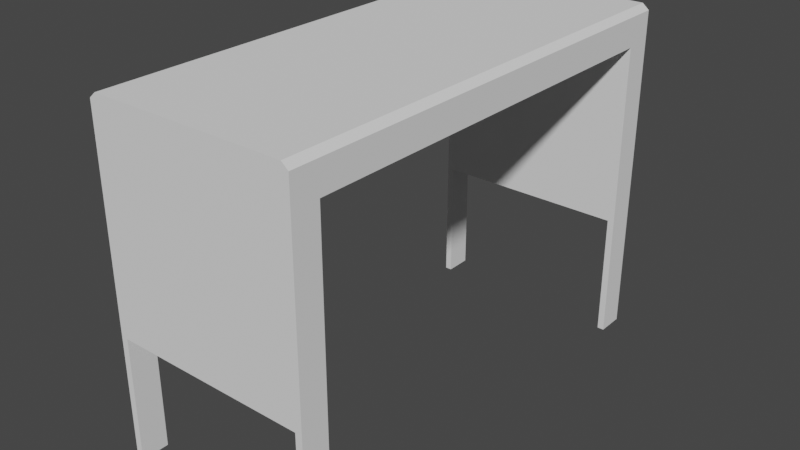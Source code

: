 # Source: Table2.blend  (saved by Blender 3.5.10; exported with 4.5.12 LTS)
import bpy
from mathutils import Matrix  # noqa: F401  (used for matrix-valued properties, if any)

bpy.ops.wm.read_factory_settings(use_empty=True)
scene = bpy.context.scene
scene.name = 'Scene'

# ---- collections
col_collection = bpy.data.collections.new('Collection'); scene.collection.children.link(col_collection)

# ---- world
world_world = bpy.data.worlds.new('World'); scene.world = world_world
world_world.use_nodes = True; world_world.node_tree.nodes.clear()
_N = world_world.node_tree.nodes; _L = world_world.node_tree.links
n0 = _N.new('ShaderNodeOutputWorld'); n0.name = 'World Output'; n0.location = (300, 300)
n1 = _N.new('ShaderNodeBackground'); n1.name = 'Background'; n1.location = (10, 300)
n1.inputs[0].default_value = (0.05088, 0.05088, 0.05088, 1.0)
_L.new(n1.outputs[0], n0.inputs[0])
n0.is_active_output = True
world_world.color = (0.05088, 0.05088, 0.05088)
world_world.use_sun_shadow = False
world_world.sun_shadow_jitter_overblur = 0.0

# ---- meshes
me_cube_001 = bpy.data.meshes.new('Cube.001')
me_cube_001.from_pydata([(3.37, -8.172, -1.0), (3.37, -8.172, 3.363), (3.37, -7.215, -1.0), (3.37, -7.215, 3.363), (3.603, -8.172, -1.0), (3.603, -8.172, 3.363), (3.603, -7.215, -1.0), (3.603, -7.215, 3.363), (3.37, -8.172, 10.86), (3.37, -7.215, 10.86), (3.603, -7.215, 10.66), (3.603, -8.172, 10.66), (3.37, 0.0, 10.86), (3.603, 0.0, 10.66), (0.0, -8.172, 10.86), (3.37, -8.172, 10.86), (3.37, -7.215, 10.86), (3.603, -7.215, 3.86), (3.603, -8.172, 3.86), (3.37, -8.172, 3.86), (0.0, -8.172, 3.86), (3.603, -7.215, 9.643), (3.37, -8.172, 9.643), (3.603, 0.0, 9.643), (0.0, -8.172, 9.643), (3.603, -8.172, 9.643), (3.37, -8.172, 10.86), (3.37, -7.215, 10.86), (3.37, 0.0, 10.86), (0.0, -8.172, 10.86), (3.37, 0.0, 10.86), (0.0, -8.172, 10.86), (3.37, -7.215, 3.904), (0.0, -7.215, 3.904), (3.37, -7.215, 3.904), (0.0, -7.215, 3.904), (3.37, -7.215, 3.904), (0.0, -7.215, 3.904), (0.0, -8.172, 3.363), (0.0, -7.215, 3.363), (-3.37, -8.172, -1.0), (-3.37, -8.172, 3.363), (-3.37, -7.215, -1.0), (-3.37, -7.215, 3.363), (-3.603, -8.172, -1.0), (-3.603, -8.172, 3.363), (-3.603, -7.215, -1.0), (-3.603, -7.215, 3.363), (-3.37, -8.172, 10.86), (-3.37, -7.215, 10.86), (-3.603, -7.215, 10.66), (-3.603, -8.172, 10.66), (-3.37, 0.0, 10.86), (-3.603, 0.0, 10.66), (-3.37, -8.172, 10.86), (-3.37, -7.215, 10.86), (-3.603, -7.215, 3.86), (-3.603, -8.172, 3.86), (-3.37, -8.172, 3.86), (-3.603, -7.215, 9.643), (-3.37, -8.172, 9.643), (-3.603, 0.0, 9.643), (-3.603, -8.172, 9.643), (-3.37, -8.172, 10.86), (-3.37, -7.215, 10.86), (-3.37, 0.0, 10.86), (-3.37, 0.0, 10.86), (-3.37, -7.215, 3.904), (-3.37, -7.215, 3.904), (-3.37, -7.215, 3.904), (3.37, 8.172, -1.0), (3.37, 8.172, 3.363), (3.37, 7.215, -1.0), (3.37, 7.215, 3.363), (3.603, 8.172, -1.0), (3.603, 8.172, 3.363), (3.603, 7.215, -1.0), (3.603, 7.215, 3.363), (3.37, 8.172, 10.86), (3.37, 7.215, 10.86), (3.603, 7.215, 10.66), (3.603, 8.172, 10.66), (0.0, 8.172, 10.86), (3.37, 8.172, 10.86), (3.37, 7.215, 10.86), (3.603, 7.215, 3.86), (3.603, 8.172, 3.86), (3.37, 8.172, 3.86), (0.0, 8.172, 3.86), (3.603, 7.215, 9.643), (3.37, 8.172, 9.643), (0.0, 8.172, 9.643), (3.603, 8.172, 9.643), (3.37, 8.172, 10.86), (3.37, 7.215, 10.86), (0.0, 8.172, 10.86), (0.0, 8.172, 10.86), (3.37, 7.215, 3.904), (0.0, 7.215, 3.904), (3.37, 7.215, 3.904), (0.0, 7.215, 3.904), (3.37, 7.215, 3.904), (0.0, 7.215, 3.904), (0.0, 8.172, 3.363), (0.0, 7.215, 3.363), (-3.37, 8.172, -1.0), (-3.37, 8.172, 3.363), (-3.37, 7.215, -1.0), (-3.37, 7.215, 3.363), (-3.603, 8.172, -1.0), (-3.603, 8.172, 3.363), (-3.603, 7.215, -1.0), (-3.603, 7.215, 3.363), (-3.37, 8.172, 10.86), (-3.37, 7.215, 10.86), (-3.603, 7.215, 10.66), (-3.603, 8.172, 10.66), (-3.37, 8.172, 10.86), (-3.37, 7.215, 10.86), (-3.603, 7.215, 3.86), (-3.603, 8.172, 3.86), (-3.37, 8.172, 3.86), (-3.603, 7.215, 9.643), (-3.37, 8.172, 9.643), (-3.603, 8.172, 9.643), (-3.37, 8.172, 10.86), (-3.37, 7.215, 10.86), (-3.37, 7.215, 3.904), (-3.37, 7.215, 3.904), (-3.37, 7.215, 3.904), (3.37, -8.172, 9.643), (0.0, -8.172, 9.643), (3.37, -8.172, 10.86), (0.0, -8.172, 10.86), (-3.37, -8.172, 9.643), (-3.37, -8.172, 10.86), (3.37, 7.215, 9.664), (0.0, 7.215, 9.664), (-3.37, 7.215, 9.664), (3.37, -7.215, 9.65), (0.0, -7.215, 9.65), (-3.37, -7.215, 9.65)], [(29, 14), (31, 29), (35, 33), (32, 34), (37, 35), (34, 36), (67, 68), (68, 69), (100, 98), (97, 99), (102, 100), (99, 101), (127, 128), (128, 129), (131, 24), (133, 31)], [(0, 1, 3, 2), (2, 3, 7, 6), (6, 7, 5, 4), (4, 5, 1, 0), (2, 6, 4, 0), (25, 21, 10, 11), (10, 9, 8, 11), (22, 25, 11, 8), (9, 12, 28, 27), (9, 10, 13, 12), (8, 9, 27, 26), (1, 5, 18, 19), (5, 7, 17, 18), (10, 21, 23, 13), (24, 20, 19, 22), (19, 18, 25, 22), (18, 17, 21, 25), (27, 28, 30, 16), (26, 27, 16, 15), (140, 139, 3, 39), (3, 1, 38, 39), (40, 42, 43, 41), (42, 46, 47, 43), (46, 44, 45, 47), (44, 40, 41, 45), (42, 40, 44, 46), (62, 51, 50, 59), (50, 51, 48, 49), (60, 48, 51, 62), (49, 64, 65, 52), (49, 52, 53, 50), (48, 63, 64, 49), (41, 58, 57, 45), (45, 57, 56, 47), (50, 53, 61, 59), (58, 20, 24, 60), (58, 60, 62, 57), (57, 62, 59, 56), (64, 55, 66, 65), (63, 54, 55, 64), (141, 140, 39, 43), (43, 39, 38, 41), (70, 72, 73, 71), (72, 76, 77, 73), (76, 74, 75, 77), (74, 70, 71, 75), (72, 70, 74, 76), (92, 81, 80, 89), (80, 81, 78, 79), (90, 78, 81, 92), (79, 94, 28, 12), (79, 12, 13, 80), (103, 106, 121, 88), (78, 93, 94, 79), (38, 1, 19, 20), (71, 87, 86, 75), (75, 86, 85, 77), (80, 13, 23, 89), (87, 88, 91, 90), (87, 90, 92, 86), (86, 92, 89, 85), (94, 84, 30, 28), (95, 96, 83, 93), (82, 95, 93, 78), (93, 83, 84, 94), (136, 137, 104, 73), (73, 104, 103, 71), (105, 106, 108, 107), (107, 108, 112, 111), (111, 112, 110, 109), (109, 110, 106, 105), (107, 111, 109, 105), (124, 122, 115, 116), (115, 114, 113, 116), (123, 124, 116, 113), (114, 52, 65, 126), (114, 115, 53, 52), (71, 103, 88, 87), (113, 114, 126, 125), (41, 38, 20, 58), (106, 110, 120, 121), (110, 112, 119, 120), (115, 122, 61, 53), (121, 123, 91, 88), (121, 120, 124, 123), (120, 119, 122, 124), (126, 65, 66, 118), (95, 125, 117, 96), (82, 113, 125, 95), (125, 126, 118, 117), (108, 106, 103, 104), (15, 22, 130, 132), (60, 54, 135, 134), (78, 113, 118, 84), (64, 66, 55), (64, 118, 66), (64, 63, 26, 27), (16, 30, 66, 55), (30, 84, 118, 66), (94, 30, 16), (94, 84, 30), (94, 93, 84), (123, 113, 78, 90), (139, 140, 137, 136), (26, 63, 134, 130), (140, 141, 138, 137), (137, 138, 108, 104), (139, 23, 21), (136, 23, 139), (136, 89, 23), (138, 61, 122), (141, 61, 138), (141, 59, 61), (3, 17, 7), (139, 17, 3), (139, 21, 17), (141, 56, 59), (43, 56, 141), (43, 47, 56), (108, 119, 112), (138, 119, 108), (138, 122, 119), (136, 85, 89), (73, 85, 136), (73, 77, 85)])
_uv = me_cube_001.uv_layers.new(name='UVMap')
_uv.uv.foreach_set('vector', [0.375, 0.0, 0.625, 0.0, 0.625, 0.25, 0.375, 0.25, 0.375, 0.25, 0.625, 0.25, 0.625, 0.5, 0.375, 0.5, 0.375, 0.5, 0.625, 0.5, 0.625, 0.75, 0.375, 0.75, 0.375, 0.75, 0.625, 0.75, 0.625, 1.0, 0.375, 1.0, 0.125, 0.5, 0.375, 0.5, 0.375, 0.75, 0.125, 0.75, 0.625, 0.75, 0.625, 0.5, 0.625, 0.5, 0.625, 0.75, 0.625, 0.5, 0.875, 0.5, 0.875, 0.75, 0.625, 0.75, 0.625, 1.0, 0.625, 0.75, 0.625, 0.75, 0.625, 1.0, 0.875, 0.5, 0.875, 0.5, 0.875, 0.5, 0.875, 0.5, 0.875, 0.5, 0.625, 0.5, 0.625, 0.5, 0.875, 0.5, 0.875, 0.75, 0.875, 0.5, 0.875, 0.5, 0.875, 0.75, 0.625, 1.0, 0.625, 0.75, 0.625, 0.75, 0.625, 1.0, 0.625, 0.75, 0.625, 0.5, 0.625, 0.5, 0.625, 0.75, 0.625, 0.5, 0.625, 0.5, 0.625, 0.5, 0.625, 0.5, 0.625, 1.0, 0.625, 1.0, 0.625, 1.0, 0.625, 1.0, 0.625, 1.0, 0.625, 0.75, 0.625, 0.75, 0.625, 1.0, 0.625, 0.75, 0.625, 0.5, 0.625, 0.5, 0.625, 0.75, 0.875, 0.5, 0.875, 0.5, 0.875, 0.5, 0.875, 0.5, 0.875, 0.75, 0.875, 0.5, 0.875, 0.5, 0.875, 0.75, 0.625, 0.25, 0.625, 0.25, 0.625, 0.25, 0.625, 0.25, 0.625, 0.25, 0.625, 0.0, 0.625, 0.0, 0.625, 0.25, 0.375, 0.0, 0.375, 0.25, 0.625, 0.25, 0.625, 0.0, 0.375, 0.25, 0.375, 0.5, 0.625, 0.5, 0.625, 0.25, 0.375, 0.5, 0.375, 0.75, 0.625, 0.75, 0.625, 0.5, 0.375, 0.75, 0.375, 1.0, 0.625, 1.0, 0.625, 0.75, 0.125, 0.5, 0.125, 0.75, 0.375, 0.75, 0.375, 0.5, 0.625, 0.75, 0.625, 0.75, 0.625, 0.5, 0.625, 0.5, 0.625, 0.5, 0.625, 0.75, 0.875, 0.75, 0.875, 0.5, 0.625, 1.0, 0.625, 1.0, 0.625, 0.75, 0.625, 0.75, 0.875, 0.5, 0.875, 0.5, 0.875, 0.5, 0.875, 0.5, 0.875, 0.5, 0.875, 0.5, 0.625, 0.5, 0.625, 0.5, 0.875, 0.75, 0.875, 0.75, 0.875, 0.5, 0.875, 0.5, 0.625, 1.0, 0.625, 1.0, 0.625, 0.75, 0.625, 0.75, 0.625, 0.75, 0.625, 0.75, 0.625, 0.5, 0.625, 0.5, 0.625, 0.5, 0.625, 0.5, 0.625, 0.5, 0.625, 0.5, 0.625, 1.0, 0.625, 1.0, 0.625, 1.0, 0.625, 1.0, 0.625, 1.0, 0.625, 1.0, 0.625, 0.75, 0.625, 0.75, 0.625, 0.75, 0.625, 0.75, 0.625, 0.5, 0.625, 0.5, 0.875, 0.5, 0.875, 0.5, 0.875, 0.5, 0.875, 0.5, 0.875, 0.75, 0.875, 0.75, 0.875, 0.5, 0.875, 0.5, 0.625, 0.25, 0.625, 0.25, 0.625, 0.25, 0.625, 0.25, 0.625, 0.25, 0.625, 0.25, 0.625, 0.0, 0.625, 0.0, 0.375, 0.0, 0.375, 0.25, 0.625, 0.25, 0.625, 0.0, 0.375, 0.25, 0.375, 0.5, 0.625, 0.5, 0.625, 0.25, 0.375, 0.5, 0.375, 0.75, 0.625, 0.75, 0.625, 0.5, 0.375, 0.75, 0.375, 1.0, 0.625, 1.0, 0.625, 0.75, 0.125, 0.5, 0.125, 0.75, 0.375, 0.75, 0.375, 0.5, 0.625, 0.75, 0.625, 0.75, 0.625, 0.5, 0.625, 0.5, 0.625, 0.5, 0.625, 0.75, 0.875, 0.75, 0.875, 0.5, 0.625, 1.0, 0.625, 1.0, 0.625, 0.75, 0.625, 0.75, 0.875, 0.5, 0.875, 0.5, 0.875, 0.5, 0.875, 0.5, 0.875, 0.5, 0.875, 0.5, 0.625, 0.5, 0.625, 0.5, 0.625, 0.0, 0.625, 0.0, 0.625, 1.0, 0.625, 1.0, 0.875, 0.75, 0.875, 0.75, 0.875, 0.5, 0.875, 0.5, 0.625, 0.0, 0.625, 0.0, 0.625, 1.0, 0.625, 1.0, 0.625, 1.0, 0.625, 1.0, 0.625, 0.75, 0.625, 0.75, 0.625, 0.75, 0.625, 0.75, 0.625, 0.5, 0.625, 0.5, 0.625, 0.5, 0.625, 0.5, 0.625, 0.5, 0.625, 0.5, 0.625, 1.0, 0.625, 1.0, 0.625, 1.0, 0.625, 1.0, 0.625, 1.0, 0.625, 1.0, 0.625, 0.75, 0.625, 0.75, 0.625, 0.75, 0.625, 0.75, 0.625, 0.5, 0.625, 0.5, 0.875, 0.5, 0.875, 0.5, 0.875, 0.5, 0.875, 0.5, 0.625, 1.0, 0.625, 1.0, 0.625, 1.0, 0.625, 1.0, 0.625, 1.0, 0.625, 1.0, 0.625, 1.0, 0.625, 1.0, 0.875, 0.75, 0.875, 0.75, 0.875, 0.5, 0.875, 0.5, 0.625, 0.25, 0.625, 0.25, 0.625, 0.25, 0.625, 0.25, 0.625, 0.25, 0.625, 0.25, 0.625, 0.0, 0.625, 0.0, 0.375, 0.0, 0.625, 0.0, 0.625, 0.25, 0.375, 0.25, 0.375, 0.25, 0.625, 0.25, 0.625, 0.5, 0.375, 0.5, 0.375, 0.5, 0.625, 0.5, 0.625, 0.75, 0.375, 0.75, 0.375, 0.75, 0.625, 0.75, 0.625, 1.0, 0.375, 1.0, 0.125, 0.5, 0.375, 0.5, 0.375, 0.75, 0.125, 0.75, 0.625, 0.75, 0.625, 0.5, 0.625, 0.5, 0.625, 0.75, 0.625, 0.5, 0.875, 0.5, 0.875, 0.75, 0.625, 0.75, 0.625, 1.0, 0.625, 0.75, 0.625, 0.75, 0.625, 1.0, 0.875, 0.5, 0.875, 0.5, 0.875, 0.5, 0.875, 0.5, 0.875, 0.5, 0.625, 0.5, 0.625, 0.5, 0.875, 0.5, 0.625, 0.0, 0.625, 0.0, 0.625, 1.0, 0.625, 1.0, 0.875, 0.75, 0.875, 0.5, 0.875, 0.5, 0.875, 0.75, 0.625, 0.0, 0.625, 0.0, 0.625, 1.0, 0.625, 1.0, 0.625, 1.0, 0.625, 0.75, 0.625, 0.75, 0.625, 1.0, 0.625, 0.75, 0.625, 0.5, 0.625, 0.5, 0.625, 0.75, 0.625, 0.5, 0.625, 0.5, 0.625, 0.5, 0.625, 0.5, 0.625, 1.0, 0.625, 1.0, 0.625, 1.0, 0.625, 1.0, 0.625, 1.0, 0.625, 0.75, 0.625, 0.75, 0.625, 1.0, 0.625, 0.75, 0.625, 0.5, 0.625, 0.5, 0.625, 0.75, 0.875, 0.5, 0.875, 0.5, 0.875, 0.5, 0.875, 0.5, 0.625, 1.0, 0.625, 1.0, 0.625, 1.0, 0.625, 1.0, 0.625, 1.0, 0.625, 1.0, 0.625, 1.0, 0.625, 1.0, 0.875, 0.75, 0.875, 0.5, 0.875, 0.5, 0.875, 0.75, 0.625, 0.25, 0.625, 0.0, 0.625, 0.0, 0.625, 0.25, 0.0, 0.0, 0.0, 0.0, 0.0, 0.0, 0.0, 0.0, 0.0, 0.0, 0.0, 0.0, 0.0, 0.0, 0.0, 0.0, 0.625, 1.0, 0.625, 1.0, 0.875, 0.5, 0.875, 0.5, 0.875, 0.5, 0.875, 0.5, 0.875, 0.5, 0.875, 0.5, 0.875, 0.5, 0.875, 0.5, 0.875, 0.5, 0.875, 0.75, 0.875, 0.75, 0.875, 0.5, 0.875, 0.5, 0.875, 0.5, 0.875, 0.5, 0.875, 0.5, 0.875, 0.5, 0.875, 0.5, 0.875, 0.5, 0.875, 0.5, 0.875, 0.5, 0.875, 0.5, 0.875, 0.5, 0.875, 0.5, 0.875, 0.5, 0.875, 0.5, 0.875, 0.5, 0.875, 0.75, 0.875, 0.5, 0.625, 1.0, 0.625, 1.0, 0.625, 1.0, 0.625, 1.0, 0.625, 0.25, 0.625, 0.25, 0.625, 0.25, 0.625, 0.25, 0.875, 0.75, 0.875, 0.75, 0.0, 0.0, 0.0, 0.0, 0.625, 0.25, 0.625, 0.25, 0.625, 0.25, 0.625, 0.25, 0.625, 0.25, 0.625, 0.25, 0.625, 0.25, 0.625, 0.25, 0.625, 0.25, 0.625, 0.5, 0.625, 0.5, 0.625, 0.25, 0.625, 0.5, 0.625, 0.25, 0.625, 0.25, 0.625, 0.5, 0.625, 0.5, 0.625, 0.25, 0.625, 0.5, 0.625, 0.5, 0.625, 0.25, 0.625, 0.5, 0.625, 0.25, 0.625, 0.25, 0.625, 0.5, 0.625, 0.5, 0.625, 0.25, 0.625, 0.5, 0.625, 0.5, 0.625, 0.25, 0.625, 0.5, 0.625, 0.25, 0.625, 0.25, 0.625, 0.5, 0.625, 0.5, 0.625, 0.25, 0.625, 0.5, 0.625, 0.5, 0.625, 0.25, 0.625, 0.5, 0.625, 0.25, 0.625, 0.25, 0.625, 0.5, 0.625, 0.5, 0.625, 0.25, 0.625, 0.5, 0.625, 0.5, 0.625, 0.25, 0.625, 0.5, 0.625, 0.25, 0.625, 0.25, 0.625, 0.5, 0.625, 0.5, 0.625, 0.25, 0.625, 0.5, 0.625, 0.5, 0.625, 0.25, 0.625, 0.5, 0.625, 0.25, 0.625, 0.25, 0.625, 0.5, 0.625, 0.5])
me_cube_001.update()

# ---- objects
ob_table = bpy.data.objects.new('Table', me_cube_001)

# ---- transforms, parenting, visibility, modifiers, constraints
ob_table.location = (0.0, 0.0, 0.0)

# ---- collection membership
col_collection.objects.link(ob_table)

# ---- scene / render settings (as saved in the file)
scene.frame_start = 1; scene.frame_end = 250; scene.frame_set(1)
scene.render.engine = 'BLENDER_EEVEE_NEXT'
scene.cycles.sampling_pattern = 'TABULATED_SOBOL'
scene.view_settings.view_transform = 'Filmic'
bpy.context.view_layer.update()

# ---- added for rendering (the .blend has no active camera and no usable light): camera, sun
cam_auto = bpy.data.cameras.new('AutoCamera')
cam_auto.lens = 50.0
cam_auto.sensor_width = 36.0
cam_auto.clip_end = 1000.0
ob_auto_camera = bpy.data.objects.new('AutoCamera', cam_auto)
scene.collection.objects.link(ob_auto_camera)
ob_auto_camera.location = (19.8376, -23.8051, 20.8002)
ob_auto_camera.rotation_euler = (1.09748, -7.21219e-08, 0.694738)
scene.camera = ob_auto_camera
light_auto_sun = bpy.data.lights.new('AutoSun', 'SUN')
light_auto_sun.energy = 3.0
light_auto_sun.angle = 0.0523599
ob_auto_sun = bpy.data.objects.new('AutoSun', light_auto_sun)
scene.collection.objects.link(ob_auto_sun)
ob_auto_sun.rotation_euler = (0.872665, 0.174533, 0.523599)
bpy.context.view_layer.update()
